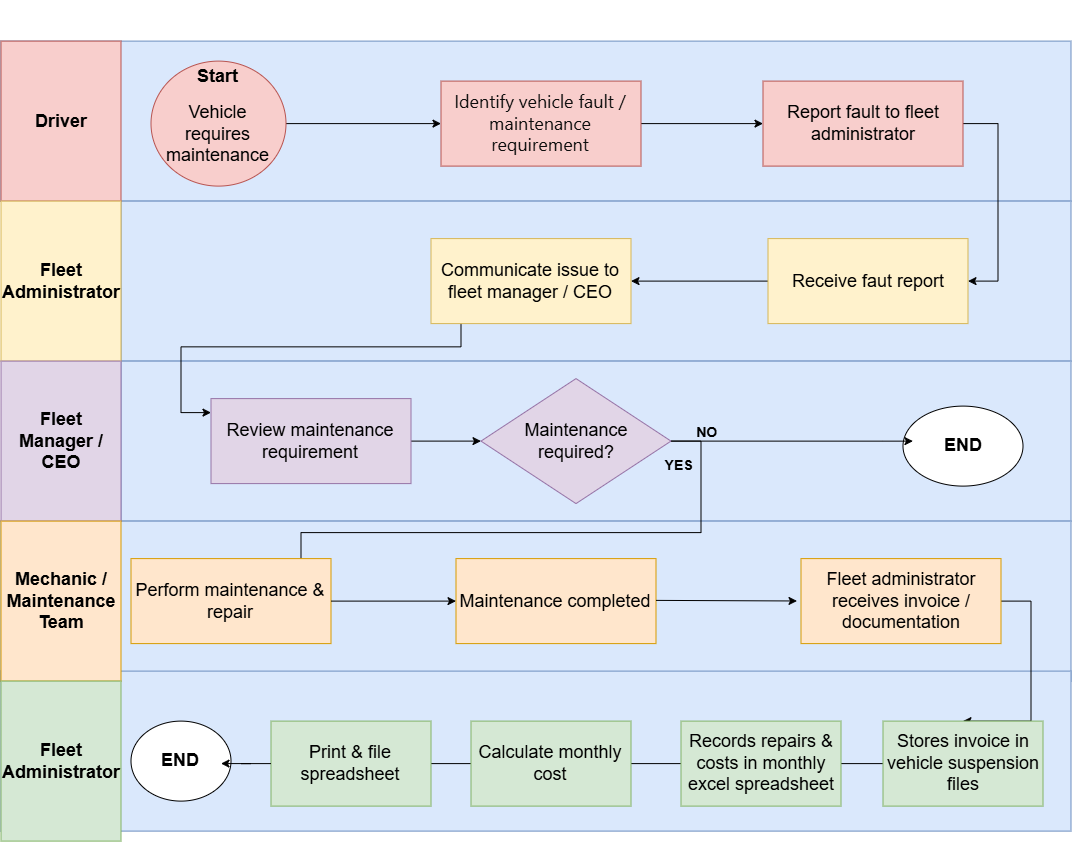

The diagram above was exported from draw.io. Its source (the exported page's mxGraphModel, read from the mxfile embedded in the PNG):
<mxGraphModel dx="1471" dy="1744" grid="1" gridSize="10" guides="1" tooltips="1" connect="1" arrows="1" fold="1" page="1" pageScale="1" pageWidth="1100" pageHeight="850" background="light-dark(#ffffff, #121212)" math="0" shadow="0">
  <root>
    <mxCell id="0" />
    <mxCell id="1" parent="0" />
    <mxCell id="-W902zkCjIhH3DFUNRTP-1" parent="1" style="rounded=0;whiteSpace=wrap;html=1;fillColor=#dae8fc;strokeColor=#6c8ebf;" value="" vertex="1">
      <mxGeometry height="160" width="1070" x="10" y="20" as="geometry" />
    </mxCell>
    <mxCell id="-W902zkCjIhH3DFUNRTP-2" parent="1" style="rounded=0;whiteSpace=wrap;html=1;fillColor=#dae8fc;strokeColor=#6c8ebf;" value="" vertex="1">
      <mxGeometry height="160" width="950" x="130" y="180" as="geometry" />
    </mxCell>
    <mxCell id="-W902zkCjIhH3DFUNRTP-3" parent="1" style="rounded=0;whiteSpace=wrap;html=1;fillColor=#dae8fc;strokeColor=#6c8ebf;" value="&lt;div&gt;&lt;br&gt;&lt;/div&gt;&lt;div&gt;&lt;br&gt;&lt;/div&gt;&lt;div&gt;&amp;nbsp; &amp;nbsp; &amp;nbsp; &amp;nbsp; &amp;nbsp; &amp;nbsp; &amp;nbsp; &amp;nbsp; &amp;nbsp; &amp;nbsp; &amp;nbsp; &amp;nbsp; &amp;nbsp; &amp;nbsp; &amp;nbsp; &amp;nbsp; &amp;nbsp; &amp;nbsp; &amp;nbsp; &amp;nbsp; &amp;nbsp; &amp;nbsp; &amp;nbsp; &amp;nbsp; &amp;nbsp; &amp;nbsp; &amp;nbsp; &amp;nbsp; &amp;nbsp; &amp;nbsp; &amp;nbsp; &amp;nbsp; &amp;nbsp; &amp;nbsp; &amp;nbsp; &amp;nbsp; &amp;nbsp; &amp;nbsp; &amp;nbsp; &amp;nbsp; &amp;nbsp; &amp;nbsp; &amp;nbsp; &amp;nbsp; &amp;nbsp; &amp;nbsp; &amp;nbsp; &amp;nbsp; &amp;nbsp;&lt;/div&gt;&lt;div&gt;&amp;nbsp; &amp;nbsp; &amp;nbsp; &amp;nbsp; &amp;nbsp; &amp;nbsp; &amp;nbsp; &amp;nbsp; &amp;nbsp; &amp;nbsp; &amp;nbsp; &amp;nbsp; &amp;nbsp; &amp;nbsp; &amp;nbsp; &amp;nbsp; &amp;nbsp; &amp;nbsp; &amp;nbsp; &amp;nbsp; &amp;nbsp; &amp;nbsp; &amp;nbsp; &amp;nbsp; &amp;nbsp; &amp;nbsp; &amp;nbsp; &amp;nbsp; &amp;nbsp; &amp;nbsp; &amp;nbsp; &amp;nbsp; &amp;nbsp; &amp;nbsp; &amp;nbsp; &amp;nbsp; &amp;nbsp; &amp;nbsp; &amp;nbsp; &amp;nbsp; &amp;nbsp; &amp;nbsp; &amp;nbsp; &amp;nbsp; &amp;nbsp; &amp;nbsp; &amp;nbsp; &amp;nbsp;&lt;span style=&quot;background-color: transparent; color: light-dark(rgb(0, 0, 0), rgb(255, 255, 255));&quot;&gt;&amp;nbsp; &amp;nbsp; &amp;nbsp; &amp;nbsp; &amp;nbsp;&amp;nbsp;&lt;/span&gt;&lt;span style=&quot;background-color: transparent; color: light-dark(rgb(0, 0, 0), rgb(255, 255, 255));&quot;&gt;&amp;nbsp; &amp;nbsp; &amp;nbsp; &amp;nbsp; &amp;nbsp;&lt;/span&gt;&lt;/div&gt;&lt;div&gt;&amp;nbsp; &amp;nbsp; &amp;nbsp; &amp;nbsp; &amp;nbsp; &amp;nbsp; &amp;nbsp; &amp;nbsp; &amp;nbsp; &amp;nbsp; &amp;nbsp; &amp;nbsp; &amp;nbsp; &amp;nbsp; &amp;nbsp; &amp;nbsp; &amp;nbsp; &amp;nbsp; &amp;nbsp; &amp;nbsp; &amp;nbsp; &amp;nbsp; &amp;nbsp; &amp;nbsp; &amp;nbsp; &amp;nbsp; &amp;nbsp; &amp;nbsp; &amp;nbsp; &amp;nbsp; &amp;nbsp; &amp;nbsp; &amp;nbsp; &amp;nbsp;&lt;font style=&quot;font-size: 14px;&quot;&gt;&lt;b&gt;NO&lt;/b&gt;&lt;/font&gt;&lt;/div&gt;&lt;div&gt;&lt;span style=&quot;background-color: transparent; color: light-dark(rgb(0, 0, 0), rgb(255, 255, 255));&quot;&gt;&amp;nbsp; &amp;nbsp; &amp;nbsp; &amp;nbsp; &amp;nbsp; &amp;nbsp; &amp;nbsp; &amp;nbsp; &amp;nbsp; &amp;nbsp; &amp;nbsp; &amp;nbsp; &amp;nbsp; &amp;nbsp; &amp;nbsp; &amp;nbsp; &amp;nbsp; &amp;nbsp; &lt;font style=&quot;font-size: 14px;&quot;&gt;&lt;b&gt;&amp;nbsp; &lt;/b&gt;&lt;/font&gt;&lt;/span&gt;&lt;span style=&quot;background-color: transparent; color: light-dark(rgb(0, 0, 0), rgb(255, 255, 255));&quot;&gt;&amp;nbsp; &amp;nbsp; &amp;nbsp; &amp;nbsp; &amp;nbsp; &amp;nbsp; &amp;nbsp; &amp;nbsp; &amp;nbsp; &amp;nbsp; &amp;nbsp; &amp;nbsp; &amp;nbsp; &amp;nbsp; &amp;nbsp; &amp;nbsp; &amp;nbsp; &amp;nbsp; &amp;nbsp; &amp;nbsp; &amp;nbsp; &amp;nbsp; &amp;nbsp; &amp;nbsp; &amp;nbsp; &amp;nbsp; &amp;nbsp; &amp;nbsp; &amp;nbsp; &amp;nbsp; &amp;nbsp; &amp;nbsp; &amp;nbsp; &amp;nbsp; &amp;nbsp; &amp;nbsp;&amp;nbsp;&lt;/span&gt;&lt;b style=&quot;background-color: transparent; color: light-dark(rgb(0, 0, 0), rgb(255, 255, 255));&quot;&gt;&lt;font style=&quot;font-size: 14px;&quot;&gt;&amp;nbsp; &amp;nbsp; &amp;nbsp; &amp;nbsp; &amp;nbsp; &amp;nbsp; &amp;nbsp; &amp;nbsp; &amp;nbsp; &amp;nbsp; &amp;nbsp; &amp;nbsp; &amp;nbsp; &amp;nbsp; &amp;nbsp; &amp;nbsp; &amp;nbsp; &amp;nbsp; &amp;nbsp; &amp;nbsp; &amp;nbsp;&amp;nbsp;&lt;/font&gt;&lt;/b&gt;&lt;/div&gt;&lt;div&gt;&amp;nbsp; &amp;nbsp; &amp;nbsp; &amp;nbsp; &amp;nbsp; &amp;nbsp; &amp;nbsp; &amp;nbsp; &amp;nbsp; &amp;nbsp; &amp;nbsp; &amp;nbsp; &amp;nbsp; &amp;nbsp; &amp;nbsp; &amp;nbsp; &amp;nbsp; &amp;nbsp; &amp;nbsp; &amp;nbsp; &amp;nbsp; &amp;nbsp; &amp;nbsp; &amp;nbsp; &amp;nbsp; &amp;nbsp; &amp;nbsp; &amp;nbsp; &amp;nbsp; &amp;nbsp; &amp;nbsp; &amp;nbsp; &amp;nbsp; &amp;nbsp; &amp;nbsp; &amp;nbsp; &amp;nbsp; &amp;nbsp; &amp;nbsp; &amp;nbsp; &amp;nbsp; &amp;nbsp; &amp;nbsp; &amp;nbsp; &amp;nbsp; &amp;nbsp; &amp;nbsp; &amp;nbsp; &amp;nbsp;&lt;span style=&quot;background-color: transparent; color: light-dark(rgb(0, 0, 0), rgb(255, 255, 255));&quot;&gt;&amp;nbsp;&lt;/span&gt;&lt;b style=&quot;background-color: transparent; color: light-dark(rgb(0, 0, 0), rgb(255, 255, 255));&quot;&gt;&lt;font style=&quot;font-size: 14px;&quot;&gt;YES&amp;nbsp; &amp;nbsp; &amp;nbsp; &amp;nbsp; &amp;nbsp; &amp;nbsp; &amp;nbsp; &amp;nbsp; &amp;nbsp; &amp;nbsp; &amp;nbsp; &amp;nbsp; &amp;nbsp; &amp;nbsp; &amp;nbsp; &amp;nbsp; &amp;nbsp; &amp;nbsp; &amp;nbsp; &amp;nbsp; &amp;nbsp;&lt;/font&gt;&lt;/b&gt;&lt;/div&gt;&lt;div&gt;&lt;br&gt;&lt;/div&gt;&lt;div&gt;&amp;nbsp; &amp;nbsp; &amp;nbsp; &amp;nbsp; &amp;nbsp; &amp;nbsp; &amp;nbsp; &amp;nbsp; &amp;nbsp; &amp;nbsp; &amp;nbsp; &amp;nbsp; &amp;nbsp; &amp;nbsp; &amp;nbsp; &amp;nbsp; &amp;nbsp; &amp;nbsp; &amp;nbsp; &amp;nbsp; &amp;nbsp; &amp;nbsp; &amp;nbsp; &amp;nbsp; &amp;nbsp; &amp;nbsp; &amp;nbsp; &amp;nbsp; &amp;nbsp; &amp;nbsp; &amp;nbsp; &amp;nbsp; &amp;nbsp; &amp;nbsp; &amp;nbsp; &amp;nbsp; &amp;nbsp; &amp;nbsp; &amp;nbsp; &amp;nbsp; &amp;nbsp; &amp;nbsp; &amp;nbsp; &amp;nbsp; &amp;nbsp; &amp;nbsp; &amp;nbsp; &amp;nbsp; &amp;nbsp; &amp;nbsp; &amp;nbsp; &amp;nbsp; &amp;nbsp; &amp;nbsp; &amp;nbsp; &amp;nbsp; &amp;nbsp; &amp;nbsp; &amp;nbsp; &amp;nbsp; &amp;nbsp;&lt;/div&gt;&lt;div&gt;&amp;nbsp; &amp;nbsp; &amp;nbsp; &amp;nbsp; &amp;nbsp; &amp;nbsp; &amp;nbsp; &amp;nbsp; &amp;nbsp; &amp;nbsp; &amp;nbsp; &amp;nbsp; &amp;nbsp; &amp;nbsp; &amp;nbsp; &amp;nbsp; &amp;nbsp; &amp;nbsp; &amp;nbsp; &amp;nbsp; &amp;nbsp; &amp;nbsp; &amp;nbsp; &amp;nbsp; &amp;nbsp; &amp;nbsp; &amp;nbsp; &amp;nbsp; &amp;nbsp; &amp;nbsp; &amp;nbsp; &amp;nbsp; &amp;nbsp; &amp;nbsp; &amp;nbsp; &amp;nbsp; &amp;nbsp; &amp;nbsp; &amp;nbsp; &amp;nbsp; &amp;nbsp; &amp;nbsp; &amp;nbsp; &amp;nbsp; &amp;nbsp; &amp;nbsp; &amp;nbsp; &amp;nbsp; &amp;nbsp; &amp;nbsp; &amp;nbsp; &amp;nbsp; &amp;nbsp; &amp;nbsp; &amp;nbsp; &amp;nbsp;&lt;/div&gt;" vertex="1">
      <mxGeometry height="160" width="950" x="130" y="340" as="geometry" />
    </mxCell>
    <mxCell id="-W902zkCjIhH3DFUNRTP-4" parent="1" style="rounded=0;whiteSpace=wrap;html=1;fillColor=#dae8fc;strokeColor=#6c8ebf;" value="" vertex="1">
      <mxGeometry height="160" width="1070" x="10" y="500" as="geometry" />
    </mxCell>
    <mxCell id="-W902zkCjIhH3DFUNRTP-5" parent="1" style="rounded=0;whiteSpace=wrap;html=1;fillColor=#dae8fc;strokeColor=#6c8ebf;" value="" vertex="1">
      <mxGeometry height="160" width="1070" x="10" y="650" as="geometry" />
    </mxCell>
    <mxCell id="-W902zkCjIhH3DFUNRTP-6" parent="1" style="rounded=0;whiteSpace=wrap;html=1;direction=south;fillColor=#f8cecc;strokeColor=#b85450;" value="&lt;font style=&quot;font-size: 18px;&quot;&gt;&lt;b style=&quot;&quot;&gt;Driver&lt;/b&gt;&lt;/font&gt;" vertex="1">
      <mxGeometry height="160" width="120" x="10" y="20" as="geometry" />
    </mxCell>
    <mxCell id="-W902zkCjIhH3DFUNRTP-77" edge="1" parent="1" source="-W902zkCjIhH3DFUNRTP-11" style="edgeStyle=entityRelationEdgeStyle;rounded=0;orthogonalLoop=1;jettySize=auto;html=1;entryX=0;entryY=0.5;entryDx=0;entryDy=0;" target="-W902zkCjIhH3DFUNRTP-13">
      <mxGeometry relative="1" as="geometry" />
    </mxCell>
    <mxCell id="-W902zkCjIhH3DFUNRTP-11" parent="1" style="rounded=0;whiteSpace=wrap;html=1;fillColor=#f8cecc;strokeColor=#b85450;" value="&lt;span style=&quot;color: rgb(13, 13, 13); font-family: ui-sans-serif, system-ui, sans-serif;&quot;&gt;&lt;font style=&quot;font-size: 18px;&quot;&gt;Identify vehicle fault / maintenance requirement&lt;/font&gt;&lt;/span&gt;" vertex="1">
      <mxGeometry height="85" width="200" x="450" y="60" as="geometry" />
    </mxCell>
    <mxCell id="-W902zkCjIhH3DFUNRTP-84" edge="1" parent="1" source="-W902zkCjIhH3DFUNRTP-13" style="edgeStyle=entityRelationEdgeStyle;rounded=0;orthogonalLoop=1;jettySize=auto;html=1;" target="-W902zkCjIhH3DFUNRTP-24">
      <mxGeometry relative="1" as="geometry" />
    </mxCell>
    <mxCell id="-W902zkCjIhH3DFUNRTP-13" parent="1" style="rounded=0;whiteSpace=wrap;html=1;fillColor=#f8cecc;strokeColor=#b85450;" value="&lt;font style=&quot;font-size: 18px;&quot;&gt;Report fault to fleet administrator&lt;/font&gt;" vertex="1">
      <mxGeometry height="85" width="200" x="772" y="60" as="geometry" />
    </mxCell>
    <mxCell id="-W902zkCjIhH3DFUNRTP-20" parent="1" style="rounded=0;whiteSpace=wrap;html=1;direction=south;fillColor=#fff2cc;strokeColor=#d6b656;" value="&lt;font style=&quot;font-size: 18px;&quot;&gt;&lt;b style=&quot;&quot;&gt;Fleet Administrator&lt;/b&gt;&lt;/font&gt;" vertex="1">
      <mxGeometry height="160" width="120" x="10" y="180" as="geometry" />
    </mxCell>
    <mxCell id="-W902zkCjIhH3DFUNRTP-21" parent="1" style="rounded=0;whiteSpace=wrap;html=1;direction=south;fillColor=#e1d5e7;strokeColor=#9673a6;" value="&lt;font style=&quot;font-size: 18px;&quot;&gt;&lt;b&gt;Fleet Manager / CEO&lt;/b&gt;&lt;/font&gt;" vertex="1">
      <mxGeometry height="160" width="120" x="10" y="340" as="geometry" />
    </mxCell>
    <mxCell id="-W902zkCjIhH3DFUNRTP-22" parent="1" style="rounded=0;whiteSpace=wrap;html=1;direction=south;fillColor=#ffe6cc;strokeColor=#d79b00;" value="&lt;font style=&quot;font-size: 18px;&quot;&gt;&lt;b&gt;Mechanic / Maintenance Team&lt;/b&gt;&lt;/font&gt;" vertex="1">
      <mxGeometry height="160" width="120" x="10" y="500" as="geometry" />
    </mxCell>
    <mxCell id="-W902zkCjIhH3DFUNRTP-23" parent="1" style="rounded=0;whiteSpace=wrap;html=1;direction=south;fillColor=#d5e8d4;strokeColor=#82b366;" value="&lt;font style=&quot;font-size: 18px;&quot;&gt;&lt;b&gt;Fleet Administrator&lt;/b&gt;&lt;/font&gt;" vertex="1">
      <mxGeometry height="160" width="120" x="10" y="660" as="geometry" />
    </mxCell>
    <mxCell id="-W902zkCjIhH3DFUNRTP-79" edge="1" parent="1" source="-W902zkCjIhH3DFUNRTP-24" style="edgeStyle=entityRelationEdgeStyle;rounded=0;orthogonalLoop=1;jettySize=auto;html=1;" target="-W902zkCjIhH3DFUNRTP-26">
      <mxGeometry relative="1" as="geometry" />
    </mxCell>
    <mxCell id="-W902zkCjIhH3DFUNRTP-24" parent="1" style="rounded=0;whiteSpace=wrap;html=1;fillColor=#fff2cc;strokeColor=#d6b656;" value="&lt;font style=&quot;font-size: 18px;&quot;&gt;Receive faut report&lt;/font&gt;" vertex="1">
      <mxGeometry height="85" width="200" x="777" y="217.5" as="geometry" />
    </mxCell>
    <mxCell id="niSbd6dehqs7wL78RcdK-1" edge="1" parent="1" source="-W902zkCjIhH3DFUNRTP-26" style="edgeStyle=entityRelationEdgeStyle;rounded=0;orthogonalLoop=1;jettySize=auto;html=1;entryX=0.5;entryY=0;entryDx=0;entryDy=0;exitX=0;exitY=0.5;exitDx=0;exitDy=0;">
      <mxGeometry relative="1" as="geometry">
        <mxPoint x="359.9999999999998" y="274" as="sourcePoint" />
        <mxPoint x="219.99999999999977" y="391.5" as="targetPoint" />
      </mxGeometry>
    </mxCell>
    <mxCell id="-W902zkCjIhH3DFUNRTP-26" parent="1" style="rounded=0;whiteSpace=wrap;html=1;fillColor=#fff2cc;strokeColor=#d6b656;" value="&lt;font style=&quot;font-size: 18px;&quot;&gt;Communicate issue to fleet manager / CEO&lt;/font&gt;" vertex="1">
      <mxGeometry height="85" width="200" x="440" y="217.5" as="geometry" />
    </mxCell>
    <mxCell id="niSbd6dehqs7wL78RcdK-2" edge="1" parent="1" source="-W902zkCjIhH3DFUNRTP-29" style="edgeStyle=entityRelationEdgeStyle;rounded=0;orthogonalLoop=1;jettySize=auto;html=1;entryX=0;entryY=0.5;entryDx=0;entryDy=0;" target="-W902zkCjIhH3DFUNRTP-30">
      <mxGeometry relative="1" as="geometry" />
    </mxCell>
    <mxCell id="-W902zkCjIhH3DFUNRTP-29" parent="1" style="rounded=0;whiteSpace=wrap;html=1;fillColor=#e1d5e7;strokeColor=#9673a6;" value="&lt;font style=&quot;font-size: 18px;&quot;&gt;Review maintenance requirement&lt;/font&gt;" vertex="1">
      <mxGeometry height="85" width="200" x="220" y="377.5" as="geometry" />
    </mxCell>
    <mxCell id="-W902zkCjIhH3DFUNRTP-40" edge="1" parent="1" style="edgeStyle=entityRelationEdgeStyle;rounded=0;orthogonalLoop=1;jettySize=auto;html=1;" value="">
      <mxGeometry relative="1" as="geometry">
        <mxPoint x="680" y="420" as="sourcePoint" />
        <mxPoint x="340" y="602.9999999999998" as="targetPoint" />
      </mxGeometry>
    </mxCell>
    <mxCell id="-W902zkCjIhH3DFUNRTP-30" parent="1" style="rhombus;whiteSpace=wrap;html=1;shapeInside=1;fillColor=#e1d5e7;strokeColor=#9673a6;" value="&lt;div&gt;&lt;br&gt;&lt;/div&gt;&lt;div&gt;&lt;br&gt;&lt;/div&gt;&lt;div&gt;&lt;br&gt;&lt;/div&gt;&lt;div&gt;&lt;font style=&quot;font-size: 18px;&quot;&gt;Maintenance required?&lt;/font&gt;&lt;/div&gt;" vertex="1">
      <mxGeometry height="125" width="190" x="490" y="357.5" as="geometry" />
    </mxCell>
    <mxCell id="-W902zkCjIhH3DFUNRTP-38" parent="1" style="rounded=0;whiteSpace=wrap;html=1;fillColor=#ffe6cc;strokeColor=#d79b00;" value="&lt;font style=&quot;font-size: 18px;&quot;&gt;Perform maintenance &amp;amp; repair&lt;/font&gt;" vertex="1">
      <mxGeometry height="85" width="200" x="140" y="537.5" as="geometry" />
    </mxCell>
    <mxCell id="-W902zkCjIhH3DFUNRTP-41" parent="1" style="ellipse;whiteSpace=wrap;html=1;shapeInside=1;" value="&lt;div&gt;&lt;br&gt;&lt;/div&gt;&lt;div&gt;&lt;br&gt;&lt;/div&gt;&lt;div&gt;&lt;font style=&quot;font-size: 18px;&quot;&gt;&lt;b&gt;END&lt;/b&gt;&lt;/font&gt;&lt;/div&gt;" vertex="1">
      <mxGeometry height="80" width="100" x="140" y="700" as="geometry" />
    </mxCell>
    <mxCell id="-W902zkCjIhH3DFUNRTP-45" edge="1" parent="1" source="-W902zkCjIhH3DFUNRTP-38" style="endArrow=classic;html=1;rounded=0;exitX=1;exitY=0.5;exitDx=0;exitDy=0;" target="-W902zkCjIhH3DFUNRTP-46" value="">
      <mxGeometry height="50" relative="1" width="50" as="geometry">
        <mxPoint x="390" y="579.41" as="sourcePoint" />
        <mxPoint x="520" y="580.41" as="targetPoint" />
      </mxGeometry>
    </mxCell>
    <mxCell id="-W902zkCjIhH3DFUNRTP-46" parent="1" style="rounded=0;whiteSpace=wrap;html=1;fillColor=#ffe6cc;strokeColor=#d79b00;" value="&lt;font style=&quot;font-size: 18px;&quot;&gt;Maintenance completed&lt;/font&gt;" vertex="1">
      <mxGeometry height="85" width="200" x="465" y="537.5" as="geometry" />
    </mxCell>
    <mxCell id="-W902zkCjIhH3DFUNRTP-47" edge="1" parent="1" style="endArrow=classic;html=1;rounded=0;" value="">
      <mxGeometry height="50" relative="1" width="50" as="geometry">
        <mxPoint x="665" y="579.29" as="sourcePoint" />
        <mxPoint x="806" y="579.88" as="targetPoint" />
      </mxGeometry>
    </mxCell>
    <mxCell id="niSbd6dehqs7wL78RcdK-4" edge="1" parent="1" source="-W902zkCjIhH3DFUNRTP-48" style="edgeStyle=entityRelationEdgeStyle;rounded=0;orthogonalLoop=1;jettySize=auto;html=1;entryX=0.5;entryY=0;entryDx=0;entryDy=0;" target="-W902zkCjIhH3DFUNRTP-56">
      <mxGeometry relative="1" as="geometry" />
    </mxCell>
    <mxCell id="-W902zkCjIhH3DFUNRTP-48" parent="1" style="rounded=0;whiteSpace=wrap;html=1;fillColor=#ffe6cc;strokeColor=#d79b00;" value="&lt;font style=&quot;font-size: 18px;&quot;&gt;Fleet administrator receives invoice / documentation&lt;/font&gt;" vertex="1">
      <mxGeometry height="85" width="200" x="810" y="537.5" as="geometry" />
    </mxCell>
    <mxCell id="-W902zkCjIhH3DFUNRTP-61" edge="1" parent="1" source="-W902zkCjIhH3DFUNRTP-56" style="edgeStyle=entityRelationEdgeStyle;rounded=0;orthogonalLoop=1;jettySize=auto;html=1;entryX=0;entryY=0.5;entryDx=0;entryDy=0;" target="-W902zkCjIhH3DFUNRTP-57">
      <mxGeometry relative="1" as="geometry" />
    </mxCell>
    <mxCell id="-W902zkCjIhH3DFUNRTP-56" parent="1" style="rounded=0;whiteSpace=wrap;html=1;fillColor=#d5e8d4;strokeColor=#82b366;" value="&lt;font style=&quot;font-size: 18px;&quot;&gt;Stores invoice in vehicle suspension files&lt;/font&gt;" vertex="1">
      <mxGeometry height="85" width="160" x="892" y="700" as="geometry" />
    </mxCell>
    <mxCell id="-W902zkCjIhH3DFUNRTP-62" edge="1" parent="1" source="-W902zkCjIhH3DFUNRTP-57" style="edgeStyle=entityRelationEdgeStyle;rounded=0;orthogonalLoop=1;jettySize=auto;html=1;entryX=0;entryY=0.5;entryDx=0;entryDy=0;" target="-W902zkCjIhH3DFUNRTP-58">
      <mxGeometry relative="1" as="geometry" />
    </mxCell>
    <mxCell id="-W902zkCjIhH3DFUNRTP-57" parent="1" style="rounded=0;whiteSpace=wrap;html=1;fillColor=#d5e8d4;strokeColor=#82b366;" value="&lt;font style=&quot;font-size: 18px;&quot;&gt;Records repairs &amp;amp; costs in monthly excel spreadsheet&lt;/font&gt;" vertex="1">
      <mxGeometry height="85" width="160" x="690" y="700" as="geometry" />
    </mxCell>
    <mxCell id="-W902zkCjIhH3DFUNRTP-63" edge="1" parent="1" source="-W902zkCjIhH3DFUNRTP-58" style="edgeStyle=entityRelationEdgeStyle;rounded=0;orthogonalLoop=1;jettySize=auto;html=1;entryX=0;entryY=0.5;entryDx=0;entryDy=0;" target="-W902zkCjIhH3DFUNRTP-60">
      <mxGeometry relative="1" as="geometry" />
    </mxCell>
    <mxCell id="-W902zkCjIhH3DFUNRTP-58" parent="1" style="rounded=0;whiteSpace=wrap;html=1;fillColor=#d5e8d4;strokeColor=#82b366;" value="&lt;font style=&quot;font-size: 18px;&quot;&gt;Calculate monthly cost&lt;/font&gt;" vertex="1">
      <mxGeometry height="85" width="160" x="480" y="700" as="geometry" />
    </mxCell>
    <mxCell id="-W902zkCjIhH3DFUNRTP-60" parent="1" style="rounded=0;whiteSpace=wrap;html=1;fillColor=#d5e8d4;strokeColor=#82b366;" value="&lt;font style=&quot;font-size: 18px;&quot;&gt;Print &amp;amp; file spreadsheet&lt;/font&gt;" vertex="1">
      <mxGeometry height="85" width="160" x="280" y="700" as="geometry" />
    </mxCell>
    <mxCell id="-W902zkCjIhH3DFUNRTP-76" edge="1" parent="1" source="-W902zkCjIhH3DFUNRTP-73" style="edgeStyle=entityRelationEdgeStyle;rounded=0;orthogonalLoop=1;jettySize=auto;html=1;entryX=0;entryY=0.5;entryDx=0;entryDy=0;" target="-W902zkCjIhH3DFUNRTP-11">
      <mxGeometry relative="1" as="geometry" />
    </mxCell>
    <mxCell id="-W902zkCjIhH3DFUNRTP-73" parent="1" style="ellipse;whiteSpace=wrap;html=1;shapeInside=1;fillColor=#f8cecc;strokeColor=#b85450;" value="&lt;div&gt;&lt;br&gt;&lt;/div&gt;&lt;div&gt;&lt;br&gt;&lt;/div&gt;&lt;div&gt;&lt;br&gt;&lt;/div&gt;&lt;div&gt;&lt;font style=&quot;font-size: 18px;&quot;&gt;&lt;b&gt;Start&lt;/b&gt;&lt;/font&gt;&lt;/div&gt;&lt;div&gt;&lt;br&gt;&lt;/div&gt;&lt;div&gt;&lt;font style=&quot;font-size: 18px;&quot;&gt;Vehicle requires maintenance&lt;/font&gt;&lt;/div&gt;" vertex="1">
      <mxGeometry height="125" width="135" x="160" y="40" as="geometry" />
    </mxCell>
    <mxCell id="-W902zkCjIhH3DFUNRTP-98" edge="1" parent="1" source="-W902zkCjIhH3DFUNRTP-60" style="edgeStyle=entityRelationEdgeStyle;rounded=0;orthogonalLoop=1;jettySize=auto;html=1;entryX=0.9;entryY=0.531;entryDx=0;entryDy=0;entryPerimeter=0;" target="-W902zkCjIhH3DFUNRTP-41">
      <mxGeometry relative="1" as="geometry" />
    </mxCell>
    <mxCell id="-W902zkCjIhH3DFUNRTP-100" parent="1" style="ellipse;whiteSpace=wrap;html=1;shapeInside=1;" value="&lt;div&gt;&lt;br&gt;&lt;/div&gt;&lt;div&gt;&lt;br&gt;&lt;/div&gt;&lt;div&gt;&lt;font style=&quot;font-size: 18px;&quot;&gt;&lt;b&gt;END&lt;/b&gt;&lt;/font&gt;&lt;/div&gt;" vertex="1">
      <mxGeometry height="80" width="120" x="912" y="385" as="geometry" />
    </mxCell>
    <mxCell id="-W902zkCjIhH3DFUNRTP-103" edge="1" parent="1" source="-W902zkCjIhH3DFUNRTP-30" style="edgeStyle=entityRelationEdgeStyle;rounded=0;orthogonalLoop=1;jettySize=auto;html=1;entryX=0.083;entryY=0.438;entryDx=0;entryDy=0;entryPerimeter=0;" target="-W902zkCjIhH3DFUNRTP-100">
      <mxGeometry relative="1" as="geometry" />
    </mxCell>
  </root>
</mxGraphModel>